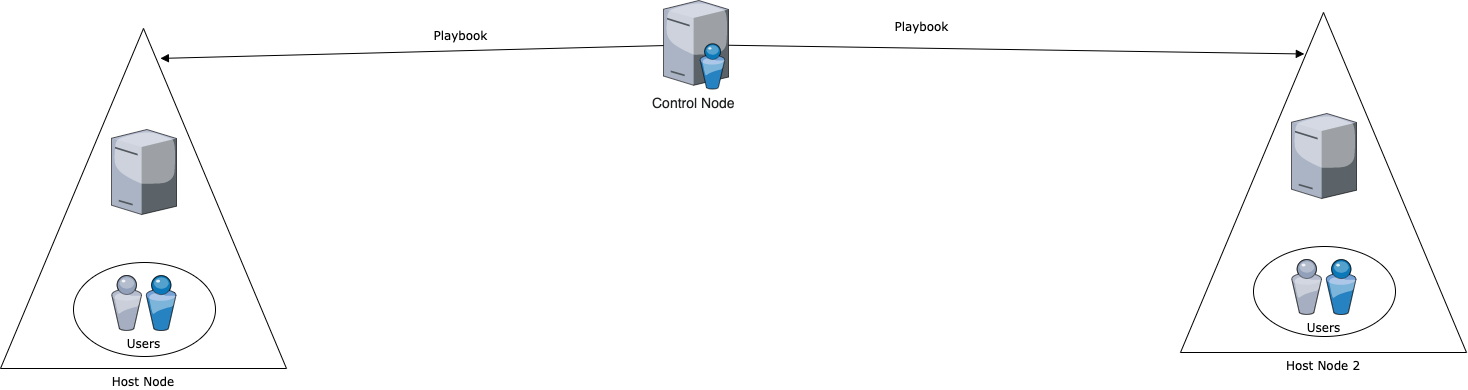

The diagram above was exported from draw.io. Its source (the exported page's mxGraphModel, read from the mxfile embedded in the PNG):
<mxGraphModel dx="1237" dy="826" grid="1" gridSize="10" guides="1" tooltips="1" connect="1" arrows="1" fold="1" page="1" pageScale="1" pageWidth="1100" pageHeight="850" background="none" math="0" shadow="0">
  <root>
    <mxCell id="0" />
    <mxCell id="1" parent="0" />
    <mxCell id="7d933b09d9755ecc-12" value="Host Node" style="triangle;whiteSpace=wrap;html=1;rounded=0;shadow=0;comic=0;strokeWidth=1;fontFamily=Verdana;direction=north;labelPosition=center;verticalLabelPosition=bottom;align=center;verticalAlign=top;" parent="1" vertex="1">
      <mxGeometry x="400" y="92" width="286" height="340" as="geometry" />
    </mxCell>
    <mxCell id="7d933b09d9755ecc-13" value="" style="ellipse;whiteSpace=wrap;html=1;rounded=0;shadow=0;comic=0;strokeWidth=1;fontFamily=Verdana;" parent="1" vertex="1">
      <mxGeometry x="473" y="326" width="142" height="94" as="geometry" />
    </mxCell>
    <mxCell id="7d933b09d9755ecc-4" value="" style="verticalLabelPosition=bottom;aspect=fixed;html=1;verticalAlign=top;strokeColor=none;shape=mxgraph.citrix.directory_server;rounded=0;shadow=0;comic=0;fontFamily=Verdana;" parent="1" vertex="1">
      <mxGeometry x="1063" y="64" width="65" height="88.5" as="geometry" />
    </mxCell>
    <mxCell id="7d933b09d9755ecc-6" value="Users" style="verticalLabelPosition=bottom;aspect=fixed;html=1;verticalAlign=top;strokeColor=none;shape=mxgraph.citrix.users;rounded=0;shadow=0;comic=0;fontFamily=Verdana;" parent="1" vertex="1">
      <mxGeometry x="511" y="339" width="64.5" height="55" as="geometry" />
    </mxCell>
    <mxCell id="7d933b09d9755ecc-9" value="" style="verticalLabelPosition=bottom;aspect=fixed;html=1;verticalAlign=top;strokeColor=none;shape=mxgraph.citrix.tower_server;rounded=0;shadow=0;comic=0;fontFamily=Verdana;" parent="1" vertex="1">
      <mxGeometry x="511" y="193" width="65" height="85" as="geometry" />
    </mxCell>
    <mxCell id="7d933b09d9755ecc-18" value="Host Node 2" style="triangle;whiteSpace=wrap;html=1;rounded=0;shadow=0;comic=0;strokeWidth=1;fontFamily=Verdana;direction=north;labelPosition=center;verticalLabelPosition=bottom;align=center;verticalAlign=top;" parent="1" vertex="1">
      <mxGeometry x="1580" y="76" width="286" height="340" as="geometry" />
    </mxCell>
    <mxCell id="7d933b09d9755ecc-19" value="" style="ellipse;whiteSpace=wrap;html=1;rounded=0;shadow=0;comic=0;strokeWidth=1;fontFamily=Verdana;" parent="1" vertex="1">
      <mxGeometry x="1653" y="310" width="142" height="90" as="geometry" />
    </mxCell>
    <mxCell id="7d933b09d9755ecc-20" value="Users" style="verticalLabelPosition=bottom;aspect=fixed;html=1;verticalAlign=top;strokeColor=none;shape=mxgraph.citrix.users;rounded=0;shadow=0;comic=0;fontFamily=Verdana;" parent="1" vertex="1">
      <mxGeometry x="1691" y="323" width="64.5" height="55" as="geometry" />
    </mxCell>
    <mxCell id="7d933b09d9755ecc-21" value="" style="verticalLabelPosition=bottom;aspect=fixed;html=1;verticalAlign=top;strokeColor=none;shape=mxgraph.citrix.tower_server;rounded=0;shadow=0;comic=0;fontFamily=Verdana;" parent="1" vertex="1">
      <mxGeometry x="1691" y="177" width="65" height="85" as="geometry" />
    </mxCell>
    <mxCell id="7d933b09d9755ecc-27" value="Playbook" style="rounded=0;html=1;entryX=0.878;entryY=0.433;entryPerimeter=0;labelBackgroundColor=none;startArrow=none;startFill=0;endArrow=block;endFill=1;strokeWidth=1;fontFamily=Verdana;fontSize=12" parent="1" source="7d933b09d9755ecc-4" target="7d933b09d9755ecc-18" edge="1">
      <mxGeometry x="-0.3348" y="21" relative="1" as="geometry">
        <mxPoint as="offset" />
      </mxGeometry>
    </mxCell>
    <mxCell id="7d933b09d9755ecc-29" value="Playbook" style="edgeStyle=none;rounded=0;html=1;entryX=0.912;entryY=0.559;entryPerimeter=0;labelBackgroundColor=none;startArrow=none;startFill=0;endArrow=block;endFill=1;strokeWidth=1;fontFamily=Verdana;fontSize=12" parent="1" source="7d933b09d9755ecc-4" target="7d933b09d9755ecc-12" edge="1">
      <mxGeometry x="-0.1948" y="-14" relative="1" as="geometry">
        <mxPoint as="offset" />
      </mxGeometry>
    </mxCell>
    <mxCell id="GUDLLKgCUR0s3LEMOPRa-1" value="&lt;span style=&quot;color: rgb(32, 33, 34); font-family: sans-serif; font-size: 14px; background-color: rgb(255, 255, 255);&quot;&gt;Control Node&lt;/span&gt;" style="text;whiteSpace=wrap;html=1;" vertex="1" parent="1">
      <mxGeometry x="1050" y="152.5" width="90" height="40" as="geometry" />
    </mxCell>
  </root>
</mxGraphModel>